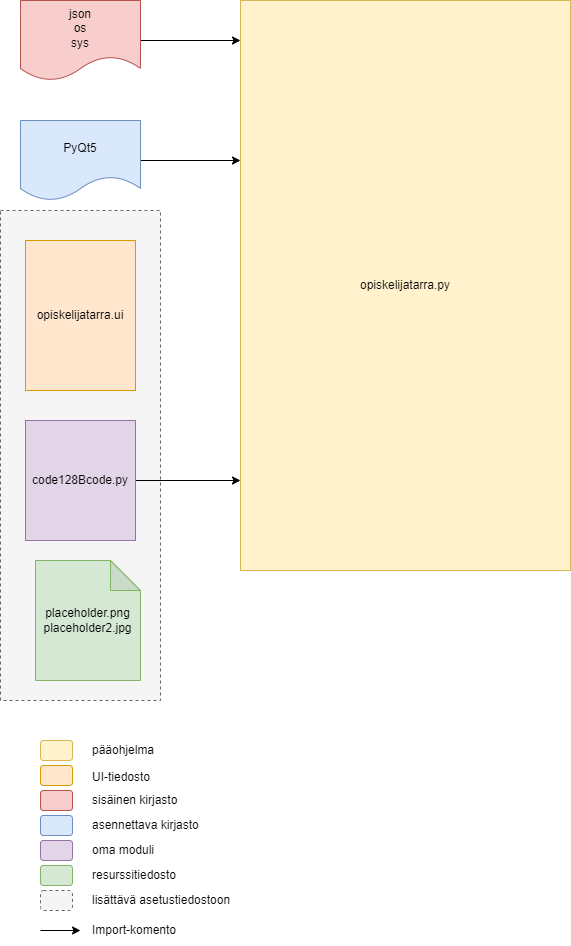

The diagram above was exported from draw.io. Its source (the exported page's mxGraphModel, read from the mxfile embedded in the PNG):
<mxGraphModel dx="782" dy="553" grid="1" gridSize="10" guides="1" tooltips="1" connect="1" arrows="1" fold="1" page="1" pageScale="1" pageWidth="827" pageHeight="1169" math="0" shadow="0">
  <root>
    <mxCell id="0" />
    <mxCell id="1" parent="0" />
    <mxCell id="2" value="" style="rounded=0;whiteSpace=wrap;html=1;dashed=1;fillColor=#f5f5f5;fontColor=#333333;strokeColor=#666666;" vertex="1" parent="1">
      <mxGeometry x="80" y="330" width="160" height="490" as="geometry" />
    </mxCell>
    <mxCell id="3" value="opiskelijatarra.py" style="rounded=0;whiteSpace=wrap;html=1;fillColor=#fff2cc;strokeColor=#d6b656;" vertex="1" parent="1">
      <mxGeometry x="320" y="120" width="330" height="570" as="geometry" />
    </mxCell>
    <mxCell id="4" style="edgeStyle=orthogonalEdgeStyle;rounded=0;orthogonalLoop=1;jettySize=auto;html=1;" edge="1" source="5" parent="1">
      <mxGeometry relative="1" as="geometry">
        <mxPoint x="320" y="280" as="targetPoint" />
        <Array as="points">
          <mxPoint x="320" y="280" />
        </Array>
      </mxGeometry>
    </mxCell>
    <mxCell id="5" value="PyQt5" style="shape=document;whiteSpace=wrap;html=1;boundedLbl=1;fillColor=#dae8fc;strokeColor=#6c8ebf;" vertex="1" parent="1">
      <mxGeometry x="100" y="240" width="120" height="80" as="geometry" />
    </mxCell>
    <mxCell id="6" style="edgeStyle=orthogonalEdgeStyle;rounded=0;orthogonalLoop=1;jettySize=auto;html=1;" edge="1" source="7" parent="1">
      <mxGeometry relative="1" as="geometry">
        <mxPoint x="320" y="160" as="targetPoint" />
        <Array as="points">
          <mxPoint x="321" y="160" />
        </Array>
      </mxGeometry>
    </mxCell>
    <mxCell id="7" value="json&lt;br&gt;os&lt;br&gt;sys" style="shape=document;whiteSpace=wrap;html=1;boundedLbl=1;fillColor=#f8cecc;strokeColor=#b85450;" vertex="1" parent="1">
      <mxGeometry x="100" y="120" width="120" height="80" as="geometry" />
    </mxCell>
    <mxCell id="8" style="edgeStyle=orthogonalEdgeStyle;rounded=0;orthogonalLoop=1;jettySize=auto;html=1;" edge="1" source="9" parent="1">
      <mxGeometry relative="1" as="geometry">
        <mxPoint x="320" y="600" as="targetPoint" />
      </mxGeometry>
    </mxCell>
    <mxCell id="9" value="code128Bcode.py&lt;br&gt;" style="rounded=0;whiteSpace=wrap;html=1;fillColor=#e1d5e7;strokeColor=#9673a6;" vertex="1" parent="1">
      <mxGeometry x="105" y="540" width="110" height="120" as="geometry" />
    </mxCell>
    <mxCell id="10" value="placeholder.png&lt;br&gt;placeholder2.jpg" style="shape=note;whiteSpace=wrap;html=1;backgroundOutline=1;darkOpacity=0.05;fillColor=#d5e8d4;strokeColor=#82b366;" vertex="1" parent="1">
      <mxGeometry x="115" y="680" width="105" height="120" as="geometry" />
    </mxCell>
    <mxCell id="11" value="" style="rounded=1;whiteSpace=wrap;html=1;fillColor=#fff2cc;strokeColor=#d6b656;" vertex="1" parent="1">
      <mxGeometry x="120" y="860" width="32" height="20" as="geometry" />
    </mxCell>
    <mxCell id="12" value="pääohjelma" style="text;html=1;strokeColor=none;fillColor=none;align=left;verticalAlign=middle;whiteSpace=wrap;rounded=0;" vertex="1" parent="1">
      <mxGeometry x="170" y="855" width="60" height="30" as="geometry" />
    </mxCell>
    <mxCell id="13" value="" style="rounded=1;whiteSpace=wrap;html=1;fillColor=#dae8fc;strokeColor=#6c8ebf;" vertex="1" parent="1">
      <mxGeometry x="120" y="935" width="32" height="20" as="geometry" />
    </mxCell>
    <mxCell id="14" value="asennettava kirjasto" style="text;html=1;strokeColor=none;fillColor=none;align=left;verticalAlign=middle;whiteSpace=wrap;rounded=0;" vertex="1" parent="1">
      <mxGeometry x="170" y="930" width="110" height="30" as="geometry" />
    </mxCell>
    <mxCell id="15" value="" style="rounded=1;whiteSpace=wrap;html=1;fillColor=#f8cecc;strokeColor=#b85450;" vertex="1" parent="1">
      <mxGeometry x="120" y="910" width="32" height="20" as="geometry" />
    </mxCell>
    <mxCell id="16" value="sisäinen kirjasto" style="text;html=1;strokeColor=none;fillColor=none;align=left;verticalAlign=middle;whiteSpace=wrap;rounded=0;" vertex="1" parent="1">
      <mxGeometry x="170" y="905" width="110" height="30" as="geometry" />
    </mxCell>
    <mxCell id="17" value="" style="rounded=1;whiteSpace=wrap;html=1;fillColor=#e1d5e7;strokeColor=#9673a6;" vertex="1" parent="1">
      <mxGeometry x="120" y="960" width="32" height="20" as="geometry" />
    </mxCell>
    <mxCell id="18" value="oma moduli" style="text;html=1;strokeColor=none;fillColor=none;align=left;verticalAlign=middle;whiteSpace=wrap;rounded=0;" vertex="1" parent="1">
      <mxGeometry x="170" y="955" width="110" height="30" as="geometry" />
    </mxCell>
    <mxCell id="19" value="" style="rounded=1;whiteSpace=wrap;html=1;fillColor=#d5e8d4;strokeColor=#82b366;" vertex="1" parent="1">
      <mxGeometry x="120" y="985" width="32" height="20" as="geometry" />
    </mxCell>
    <mxCell id="20" value="resurssitiedosto" style="text;html=1;strokeColor=none;fillColor=none;align=left;verticalAlign=middle;whiteSpace=wrap;rounded=0;" vertex="1" parent="1">
      <mxGeometry x="170" y="980" width="110" height="30" as="geometry" />
    </mxCell>
    <mxCell id="21" value="" style="rounded=1;whiteSpace=wrap;html=1;fillColor=#f5f5f5;strokeColor=#666666;dashed=1;fontColor=#333333;" vertex="1" parent="1">
      <mxGeometry x="120" y="1010" width="32" height="20" as="geometry" />
    </mxCell>
    <mxCell id="22" value="lisättävä asetustiedostoon" style="text;html=1;strokeColor=none;fillColor=none;align=left;verticalAlign=middle;whiteSpace=wrap;rounded=0;" vertex="1" parent="1">
      <mxGeometry x="170" y="1005" width="160" height="30" as="geometry" />
    </mxCell>
    <mxCell id="23" value="opiskelijatarra.ui" style="rounded=0;whiteSpace=wrap;html=1;fillColor=#ffe6cc;strokeColor=#d79b00;" vertex="1" parent="1">
      <mxGeometry x="105" y="360" width="110" height="150" as="geometry" />
    </mxCell>
    <mxCell id="24" value="" style="rounded=1;whiteSpace=wrap;html=1;fillColor=#ffe6cc;strokeColor=#d79b00;" vertex="1" parent="1">
      <mxGeometry x="120" y="885" width="32" height="20" as="geometry" />
    </mxCell>
    <mxCell id="25" value="UI-tiedosto" style="text;html=1;strokeColor=none;fillColor=none;align=left;verticalAlign=middle;whiteSpace=wrap;rounded=0;" vertex="1" parent="1">
      <mxGeometry x="170" y="882" width="90" height="30" as="geometry" />
    </mxCell>
    <mxCell id="26" value="" style="endArrow=classic;html=1;rounded=0;" edge="1" parent="1">
      <mxGeometry width="50" height="50" relative="1" as="geometry">
        <mxPoint x="120" y="1050" as="sourcePoint" />
        <mxPoint x="160" y="1050" as="targetPoint" />
      </mxGeometry>
    </mxCell>
    <mxCell id="27" value="Import-komento" style="text;html=1;strokeColor=none;fillColor=none;align=left;verticalAlign=middle;whiteSpace=wrap;rounded=0;" vertex="1" parent="1">
      <mxGeometry x="170" y="1035" width="160" height="30" as="geometry" />
    </mxCell>
  </root>
</mxGraphModel>